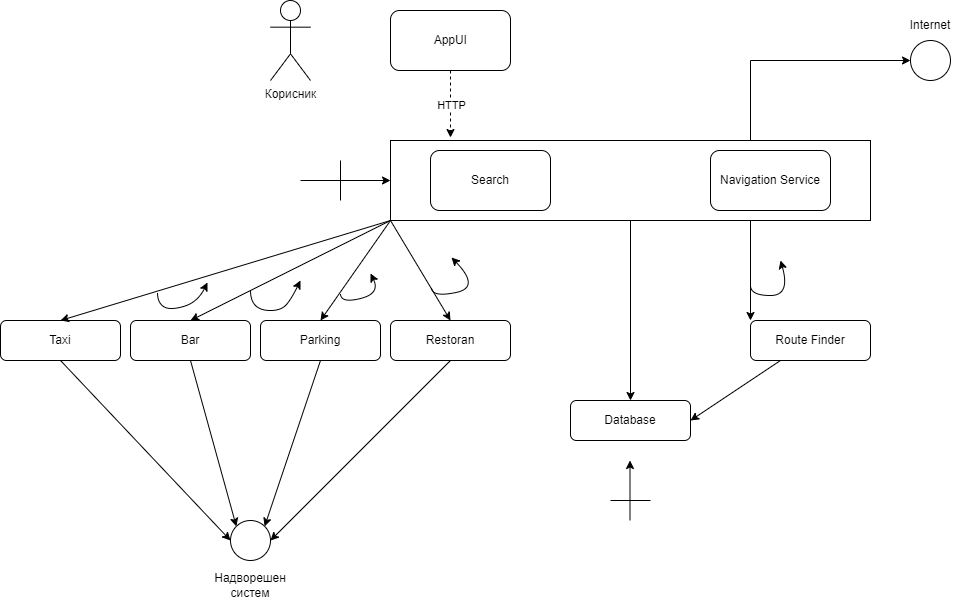

The diagram above was exported from draw.io. Its source (the exported page's mxGraphModel, read from the mxfile embedded in the PNG):
<mxGraphModel dx="2272" dy="794" grid="1" gridSize="10" guides="1" tooltips="1" connect="1" arrows="1" fold="1" page="1" pageScale="1" pageWidth="850" pageHeight="1100" math="0" shadow="0">
  <root>
    <mxCell id="0" />
    <mxCell id="1" parent="0" />
    <mxCell id="J_dpUvjhbZ0lN6St-qpc-1" value="Корисник" style="shape=umlActor;verticalLabelPosition=bottom;verticalAlign=top;html=1;outlineConnect=0;" vertex="1" parent="1">
      <mxGeometry x="80" y="80" width="40" height="80" as="geometry" />
    </mxCell>
    <mxCell id="J_dpUvjhbZ0lN6St-qpc-2" value="AppUl" style="rounded=1;whiteSpace=wrap;html=1;" vertex="1" parent="1">
      <mxGeometry x="200" y="90" width="120" height="60" as="geometry" />
    </mxCell>
    <mxCell id="J_dpUvjhbZ0lN6St-qpc-3" value="" style="rounded=0;whiteSpace=wrap;html=1;fillColor=none;" vertex="1" parent="1">
      <mxGeometry x="200" y="220" width="480" height="80" as="geometry" />
    </mxCell>
    <mxCell id="J_dpUvjhbZ0lN6St-qpc-4" value="Search" style="rounded=1;whiteSpace=wrap;html=1;" vertex="1" parent="1">
      <mxGeometry x="240" y="230" width="120" height="60" as="geometry" />
    </mxCell>
    <mxCell id="J_dpUvjhbZ0lN6St-qpc-5" value="Navigation Service" style="rounded=1;whiteSpace=wrap;html=1;" vertex="1" parent="1">
      <mxGeometry x="520" y="230" width="120" height="60" as="geometry" />
    </mxCell>
    <mxCell id="J_dpUvjhbZ0lN6St-qpc-7" value="" style="ellipse;whiteSpace=wrap;html=1;aspect=fixed;fillColor=default;" vertex="1" parent="1">
      <mxGeometry x="720" y="120" width="40" height="40" as="geometry" />
    </mxCell>
    <mxCell id="J_dpUvjhbZ0lN6St-qpc-8" value="Database" style="rounded=1;whiteSpace=wrap;html=1;fillColor=default;" vertex="1" parent="1">
      <mxGeometry x="380" y="480" width="120" height="40" as="geometry" />
    </mxCell>
    <mxCell id="J_dpUvjhbZ0lN6St-qpc-11" value="Route Finder" style="rounded=1;whiteSpace=wrap;html=1;fillColor=default;" vertex="1" parent="1">
      <mxGeometry x="560" y="400" width="120" height="40" as="geometry" />
    </mxCell>
    <mxCell id="J_dpUvjhbZ0lN6St-qpc-12" value="Restoran" style="rounded=1;whiteSpace=wrap;html=1;fillColor=default;" vertex="1" parent="1">
      <mxGeometry x="200" y="400" width="120" height="40" as="geometry" />
    </mxCell>
    <mxCell id="J_dpUvjhbZ0lN6St-qpc-14" value="Parking" style="rounded=1;whiteSpace=wrap;html=1;fillColor=default;" vertex="1" parent="1">
      <mxGeometry x="70" y="400" width="120" height="40" as="geometry" />
    </mxCell>
    <mxCell id="J_dpUvjhbZ0lN6St-qpc-15" value="Bar" style="rounded=1;whiteSpace=wrap;html=1;fillColor=default;" vertex="1" parent="1">
      <mxGeometry x="-60" y="400" width="120" height="40" as="geometry" />
    </mxCell>
    <mxCell id="J_dpUvjhbZ0lN6St-qpc-16" value="Taxi" style="rounded=1;whiteSpace=wrap;html=1;fillColor=default;" vertex="1" parent="1">
      <mxGeometry x="-190" y="400" width="120" height="40" as="geometry" />
    </mxCell>
    <mxCell id="J_dpUvjhbZ0lN6St-qpc-18" value="" style="ellipse;whiteSpace=wrap;html=1;aspect=fixed;fillColor=default;" vertex="1" parent="1">
      <mxGeometry x="40" y="600" width="40" height="40" as="geometry" />
    </mxCell>
    <mxCell id="J_dpUvjhbZ0lN6St-qpc-19" value="Надворешен систем" style="text;html=1;strokeColor=none;fillColor=none;align=center;verticalAlign=middle;whiteSpace=wrap;rounded=0;" vertex="1" parent="1">
      <mxGeometry x="30" y="650" width="60" height="30" as="geometry" />
    </mxCell>
    <mxCell id="J_dpUvjhbZ0lN6St-qpc-20" value="Internet" style="text;html=1;strokeColor=none;fillColor=none;align=center;verticalAlign=middle;whiteSpace=wrap;rounded=0;" vertex="1" parent="1">
      <mxGeometry x="710" y="90" width="60" height="30" as="geometry" />
    </mxCell>
    <mxCell id="J_dpUvjhbZ0lN6St-qpc-21" value="" style="endArrow=classic;html=1;rounded=0;exitX=0.75;exitY=0;exitDx=0;exitDy=0;entryX=0;entryY=0.5;entryDx=0;entryDy=0;" edge="1" parent="1" source="J_dpUvjhbZ0lN6St-qpc-3" target="J_dpUvjhbZ0lN6St-qpc-7">
      <mxGeometry width="50" height="50" relative="1" as="geometry">
        <mxPoint x="400" y="410" as="sourcePoint" />
        <mxPoint x="450" y="360" as="targetPoint" />
        <Array as="points">
          <mxPoint x="560" y="140" />
        </Array>
      </mxGeometry>
    </mxCell>
    <mxCell id="J_dpUvjhbZ0lN6St-qpc-22" value="" style="endArrow=classic;html=1;rounded=0;entryX=0;entryY=0.5;entryDx=0;entryDy=0;" edge="1" parent="1" target="J_dpUvjhbZ0lN6St-qpc-3">
      <mxGeometry width="50" height="50" relative="1" as="geometry">
        <mxPoint x="110" y="260" as="sourcePoint" />
        <mxPoint x="450" y="360" as="targetPoint" />
      </mxGeometry>
    </mxCell>
    <mxCell id="J_dpUvjhbZ0lN6St-qpc-23" value="" style="endArrow=none;html=1;rounded=0;" edge="1" parent="1">
      <mxGeometry width="50" height="50" relative="1" as="geometry">
        <mxPoint x="150" y="280" as="sourcePoint" />
        <mxPoint x="150" y="240" as="targetPoint" />
      </mxGeometry>
    </mxCell>
    <mxCell id="J_dpUvjhbZ0lN6St-qpc-24" value="" style="endArrow=classic;html=1;rounded=0;exitX=0.5;exitY=1;exitDx=0;exitDy=0;entryX=0.5;entryY=0;entryDx=0;entryDy=0;" edge="1" parent="1" source="J_dpUvjhbZ0lN6St-qpc-3" target="J_dpUvjhbZ0lN6St-qpc-8">
      <mxGeometry width="50" height="50" relative="1" as="geometry">
        <mxPoint x="400" y="410" as="sourcePoint" />
        <mxPoint x="450" y="360" as="targetPoint" />
      </mxGeometry>
    </mxCell>
    <mxCell id="J_dpUvjhbZ0lN6St-qpc-25" value="" style="endArrow=classic;html=1;rounded=0;exitX=0.25;exitY=1;exitDx=0;exitDy=0;entryX=1;entryY=0.5;entryDx=0;entryDy=0;" edge="1" parent="1" source="J_dpUvjhbZ0lN6St-qpc-11" target="J_dpUvjhbZ0lN6St-qpc-8">
      <mxGeometry width="50" height="50" relative="1" as="geometry">
        <mxPoint x="400" y="410" as="sourcePoint" />
        <mxPoint x="450" y="360" as="targetPoint" />
      </mxGeometry>
    </mxCell>
    <mxCell id="J_dpUvjhbZ0lN6St-qpc-27" value="" style="endArrow=classic;html=1;rounded=0;exitX=0.75;exitY=1;exitDx=0;exitDy=0;entryX=0;entryY=0;entryDx=0;entryDy=0;" edge="1" parent="1" source="J_dpUvjhbZ0lN6St-qpc-3" target="J_dpUvjhbZ0lN6St-qpc-11">
      <mxGeometry width="50" height="50" relative="1" as="geometry">
        <mxPoint x="400" y="410" as="sourcePoint" />
        <mxPoint x="450" y="360" as="targetPoint" />
      </mxGeometry>
    </mxCell>
    <mxCell id="J_dpUvjhbZ0lN6St-qpc-28" value="" style="endArrow=classic;html=1;rounded=0;" edge="1" parent="1">
      <mxGeometry width="50" height="50" relative="1" as="geometry">
        <mxPoint x="439.5" y="600" as="sourcePoint" />
        <mxPoint x="439.5" y="540" as="targetPoint" />
      </mxGeometry>
    </mxCell>
    <mxCell id="J_dpUvjhbZ0lN6St-qpc-31" value="" style="endArrow=none;html=1;rounded=0;" edge="1" parent="1">
      <mxGeometry width="50" height="50" relative="1" as="geometry">
        <mxPoint x="420" y="580" as="sourcePoint" />
        <mxPoint x="460" y="580" as="targetPoint" />
      </mxGeometry>
    </mxCell>
    <mxCell id="J_dpUvjhbZ0lN6St-qpc-32" value="" style="endArrow=classic;html=1;rounded=0;exitX=0.5;exitY=1;exitDx=0;exitDy=0;entryX=0;entryY=0.5;entryDx=0;entryDy=0;" edge="1" parent="1" source="J_dpUvjhbZ0lN6St-qpc-16" target="J_dpUvjhbZ0lN6St-qpc-18">
      <mxGeometry width="50" height="50" relative="1" as="geometry">
        <mxPoint x="400" y="410" as="sourcePoint" />
        <mxPoint x="450" y="360" as="targetPoint" />
      </mxGeometry>
    </mxCell>
    <mxCell id="J_dpUvjhbZ0lN6St-qpc-33" value="" style="endArrow=classic;html=1;rounded=0;exitX=0.5;exitY=1;exitDx=0;exitDy=0;entryX=0;entryY=0;entryDx=0;entryDy=0;" edge="1" parent="1" source="J_dpUvjhbZ0lN6St-qpc-15" target="J_dpUvjhbZ0lN6St-qpc-18">
      <mxGeometry width="50" height="50" relative="1" as="geometry">
        <mxPoint x="400" y="410" as="sourcePoint" />
        <mxPoint x="450" y="360" as="targetPoint" />
      </mxGeometry>
    </mxCell>
    <mxCell id="J_dpUvjhbZ0lN6St-qpc-34" value="" style="endArrow=classic;html=1;rounded=0;exitX=0.5;exitY=1;exitDx=0;exitDy=0;entryX=1;entryY=0;entryDx=0;entryDy=0;" edge="1" parent="1" source="J_dpUvjhbZ0lN6St-qpc-14" target="J_dpUvjhbZ0lN6St-qpc-18">
      <mxGeometry width="50" height="50" relative="1" as="geometry">
        <mxPoint x="400" y="410" as="sourcePoint" />
        <mxPoint x="450" y="360" as="targetPoint" />
      </mxGeometry>
    </mxCell>
    <mxCell id="J_dpUvjhbZ0lN6St-qpc-35" value="" style="endArrow=classic;html=1;rounded=0;exitX=0.5;exitY=1;exitDx=0;exitDy=0;entryX=1;entryY=0.5;entryDx=0;entryDy=0;" edge="1" parent="1" source="J_dpUvjhbZ0lN6St-qpc-12" target="J_dpUvjhbZ0lN6St-qpc-18">
      <mxGeometry width="50" height="50" relative="1" as="geometry">
        <mxPoint x="400" y="410" as="sourcePoint" />
        <mxPoint x="450" y="360" as="targetPoint" />
      </mxGeometry>
    </mxCell>
    <mxCell id="J_dpUvjhbZ0lN6St-qpc-37" value="" style="endArrow=classic;html=1;rounded=0;exitX=0;exitY=1;exitDx=0;exitDy=0;entryX=0.5;entryY=0;entryDx=0;entryDy=0;" edge="1" parent="1" source="J_dpUvjhbZ0lN6St-qpc-3" target="J_dpUvjhbZ0lN6St-qpc-12">
      <mxGeometry width="50" height="50" relative="1" as="geometry">
        <mxPoint x="400" y="410" as="sourcePoint" />
        <mxPoint x="450" y="360" as="targetPoint" />
      </mxGeometry>
    </mxCell>
    <mxCell id="J_dpUvjhbZ0lN6St-qpc-38" value="" style="endArrow=classic;html=1;rounded=0;exitX=0;exitY=1;exitDx=0;exitDy=0;entryX=0.5;entryY=0;entryDx=0;entryDy=0;" edge="1" parent="1" source="J_dpUvjhbZ0lN6St-qpc-3" target="J_dpUvjhbZ0lN6St-qpc-14">
      <mxGeometry width="50" height="50" relative="1" as="geometry">
        <mxPoint x="400" y="410" as="sourcePoint" />
        <mxPoint x="450" y="360" as="targetPoint" />
      </mxGeometry>
    </mxCell>
    <mxCell id="J_dpUvjhbZ0lN6St-qpc-39" value="" style="endArrow=classic;html=1;rounded=0;exitX=0;exitY=1;exitDx=0;exitDy=0;entryX=0.5;entryY=0;entryDx=0;entryDy=0;" edge="1" parent="1" source="J_dpUvjhbZ0lN6St-qpc-3" target="J_dpUvjhbZ0lN6St-qpc-15">
      <mxGeometry width="50" height="50" relative="1" as="geometry">
        <mxPoint x="400" y="410" as="sourcePoint" />
        <mxPoint x="450" y="360" as="targetPoint" />
      </mxGeometry>
    </mxCell>
    <mxCell id="J_dpUvjhbZ0lN6St-qpc-40" value="" style="endArrow=classic;html=1;rounded=0;exitX=0;exitY=1;exitDx=0;exitDy=0;entryX=0.5;entryY=0;entryDx=0;entryDy=0;" edge="1" parent="1" source="J_dpUvjhbZ0lN6St-qpc-3" target="J_dpUvjhbZ0lN6St-qpc-16">
      <mxGeometry width="50" height="50" relative="1" as="geometry">
        <mxPoint x="400" y="410" as="sourcePoint" />
        <mxPoint x="450" y="360" as="targetPoint" />
      </mxGeometry>
    </mxCell>
    <mxCell id="J_dpUvjhbZ0lN6St-qpc-42" value="" style="endArrow=classic;html=1;rounded=0;dashed=1;exitX=0.5;exitY=1;exitDx=0;exitDy=0;entryX=0.125;entryY=-0.037;entryDx=0;entryDy=0;entryPerimeter=0;" edge="1" parent="1" source="J_dpUvjhbZ0lN6St-qpc-2" target="J_dpUvjhbZ0lN6St-qpc-3">
      <mxGeometry relative="1" as="geometry">
        <mxPoint x="370" y="380" as="sourcePoint" />
        <mxPoint x="470" y="380" as="targetPoint" />
      </mxGeometry>
    </mxCell>
    <mxCell id="J_dpUvjhbZ0lN6St-qpc-43" value="HTTP" style="edgeLabel;resizable=0;html=1;align=center;verticalAlign=middle;fillColor=default;" connectable="0" vertex="1" parent="J_dpUvjhbZ0lN6St-qpc-42">
      <mxGeometry relative="1" as="geometry" />
    </mxCell>
    <mxCell id="J_dpUvjhbZ0lN6St-qpc-46" value="" style="curved=1;endArrow=classic;html=1;rounded=0;" edge="1" parent="1">
      <mxGeometry width="50" height="50" relative="1" as="geometry">
        <mxPoint x="241" y="367" as="sourcePoint" />
        <mxPoint x="261" y="337" as="targetPoint" />
        <Array as="points">
          <mxPoint x="241" y="377" />
          <mxPoint x="290" y="367" />
        </Array>
      </mxGeometry>
    </mxCell>
    <mxCell id="J_dpUvjhbZ0lN6St-qpc-47" value="" style="curved=1;endArrow=classic;html=1;rounded=0;" edge="1" parent="1">
      <mxGeometry width="50" height="50" relative="1" as="geometry">
        <mxPoint x="150" y="373" as="sourcePoint" />
        <mxPoint x="180" y="353" as="targetPoint" />
        <Array as="points">
          <mxPoint x="150" y="383" />
          <mxPoint x="190" y="373" />
        </Array>
      </mxGeometry>
    </mxCell>
    <mxCell id="J_dpUvjhbZ0lN6St-qpc-48" value="" style="curved=1;endArrow=classic;html=1;rounded=0;" edge="1" parent="1">
      <mxGeometry width="50" height="50" relative="1" as="geometry">
        <mxPoint x="60" y="370" as="sourcePoint" />
        <mxPoint x="110" y="360" as="targetPoint" />
        <Array as="points">
          <mxPoint x="60" y="380" />
          <mxPoint x="70" y="390" />
          <mxPoint x="90" y="390" />
          <mxPoint x="100" y="380" />
        </Array>
      </mxGeometry>
    </mxCell>
    <mxCell id="J_dpUvjhbZ0lN6St-qpc-49" value="" style="curved=1;endArrow=classic;html=1;rounded=0;" edge="1" parent="1">
      <mxGeometry width="50" height="50" relative="1" as="geometry">
        <mxPoint x="-33" y="372" as="sourcePoint" />
        <mxPoint x="17" y="362" as="targetPoint" />
        <Array as="points">
          <mxPoint x="-33" y="382" />
          <mxPoint x="-21" y="390" />
          <mxPoint x="7" y="382" />
        </Array>
      </mxGeometry>
    </mxCell>
    <mxCell id="J_dpUvjhbZ0lN6St-qpc-50" value="" style="curved=1;endArrow=classic;html=1;rounded=0;" edge="1" parent="1">
      <mxGeometry width="50" height="50" relative="1" as="geometry">
        <mxPoint x="560" y="365" as="sourcePoint" />
        <mxPoint x="590" y="340" as="targetPoint" />
        <Array as="points">
          <mxPoint x="560" y="375" />
          <mxPoint x="600" y="375" />
        </Array>
      </mxGeometry>
    </mxCell>
  </root>
</mxGraphModel>